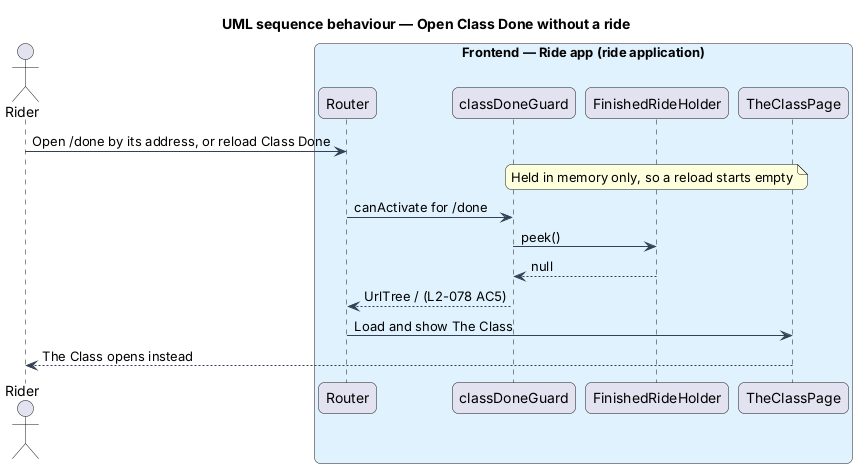

The diagram above was rendered by PlantUML. Its source (embedded in the PNG):
@startuml
title UML sequence behaviour — Open Class Done without a ride
skinparam backgroundColor #FFFFFF
skinparam shadowing false
skinparam roundcorner 12
skinparam defaultFontName Arial
skinparam ArrowColor #344054
skinparam rectangle {
  BorderColor #344054
  FontColor #101828
}
skinparam package {
  BorderColor #667085
  FontColor #101828
  BackgroundColor #F9FAFB
}
actor "Rider" as rider
box "Frontend — Ride app (ride application)" #E0F2FE
  participant "Router" as router
  participant "classDoneGuard" as guard
  participant "FinishedRideHolder" as holder
  participant "TheClassPage" as theclass
end box
rider -> router : Open /done by its address, or reload Class Done
note over holder : Held in memory only, so a reload starts empty
router -> guard : canActivate for /done
guard -> holder : peek()
holder --> guard : null
guard --> router : UrlTree / (L2-078 AC5)
router -> theclass : Load and show The Class
theclass --> rider : The Class opens instead
@enduml